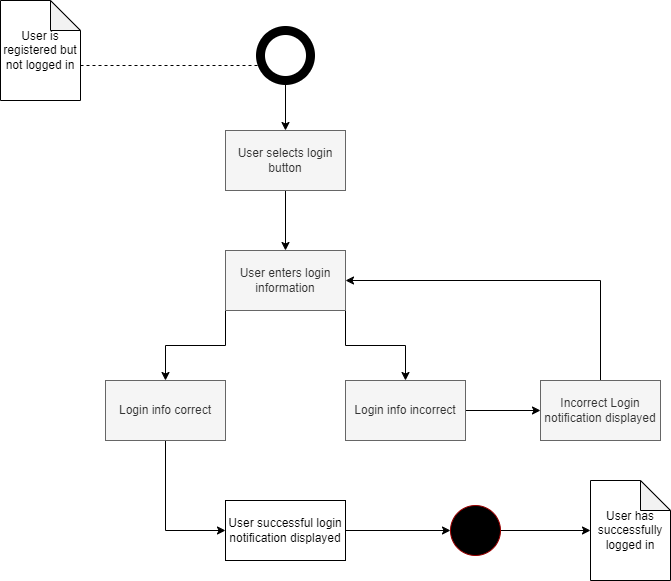

The diagram above was exported from draw.io. Its source (the exported page's mxGraphModel, read from the mxfile embedded in the PNG):
<mxGraphModel dx="1434" dy="739" grid="1" gridSize="10" guides="1" tooltips="1" connect="1" arrows="1" fold="1" page="1" pageScale="1" pageWidth="850" pageHeight="1100" math="0" shadow="0">
  <root>
    <mxCell id="0" />
    <mxCell id="1" parent="0" />
    <mxCell id="ngrAkvqJzm4_9DIf3RPK-3" style="edgeStyle=orthogonalEdgeStyle;rounded=0;orthogonalLoop=1;jettySize=auto;html=1;exitX=0;exitY=0;exitDx=80;exitDy=65;exitPerimeter=0;entryX=0;entryY=0.7;entryDx=0;entryDy=0;entryPerimeter=0;strokeColor=default;dashed=1;endArrow=none;endFill=0;" edge="1" parent="1" source="ngrAkvqJzm4_9DIf3RPK-1" target="ngrAkvqJzm4_9DIf3RPK-2">
      <mxGeometry relative="1" as="geometry" />
    </mxCell>
    <mxCell id="ngrAkvqJzm4_9DIf3RPK-1" value="User is registered but not logged in" style="shape=note;whiteSpace=wrap;html=1;backgroundOutline=1;darkOpacity=0.05;" vertex="1" parent="1">
      <mxGeometry x="10" y="20" width="80" height="100" as="geometry" />
    </mxCell>
    <mxCell id="ngrAkvqJzm4_9DIf3RPK-5" style="edgeStyle=orthogonalEdgeStyle;rounded=0;orthogonalLoop=1;jettySize=auto;html=1;exitX=0.5;exitY=1;exitDx=0;exitDy=0;entryX=0.5;entryY=0;entryDx=0;entryDy=0;" edge="1" parent="1" source="ngrAkvqJzm4_9DIf3RPK-2" target="ngrAkvqJzm4_9DIf3RPK-4">
      <mxGeometry relative="1" as="geometry" />
    </mxCell>
    <mxCell id="ngrAkvqJzm4_9DIf3RPK-2" value="" style="ellipse;whiteSpace=wrap;html=1;aspect=fixed;fillColor=#FFFFFF;strokeColor=#000000;strokeWidth=9;" vertex="1" parent="1">
      <mxGeometry x="270" y="50" width="50" height="50" as="geometry" />
    </mxCell>
    <mxCell id="ngrAkvqJzm4_9DIf3RPK-7" style="edgeStyle=orthogonalEdgeStyle;rounded=0;orthogonalLoop=1;jettySize=auto;html=1;exitX=0.5;exitY=1;exitDx=0;exitDy=0;entryX=0.5;entryY=0;entryDx=0;entryDy=0;" edge="1" parent="1" source="ngrAkvqJzm4_9DIf3RPK-4" target="ngrAkvqJzm4_9DIf3RPK-6">
      <mxGeometry relative="1" as="geometry" />
    </mxCell>
    <mxCell id="ngrAkvqJzm4_9DIf3RPK-4" value="User selects login button" style="rounded=0;whiteSpace=wrap;html=1;fillColor=#f5f5f5;fontColor=#333333;strokeColor=#666666;" vertex="1" parent="1">
      <mxGeometry x="235" y="150" width="120" height="60" as="geometry" />
    </mxCell>
    <mxCell id="ngrAkvqJzm4_9DIf3RPK-11" style="edgeStyle=orthogonalEdgeStyle;rounded=0;orthogonalLoop=1;jettySize=auto;html=1;exitX=0;exitY=1;exitDx=0;exitDy=0;" edge="1" parent="1" source="ngrAkvqJzm4_9DIf3RPK-6" target="ngrAkvqJzm4_9DIf3RPK-9">
      <mxGeometry relative="1" as="geometry" />
    </mxCell>
    <mxCell id="ngrAkvqJzm4_9DIf3RPK-12" style="edgeStyle=orthogonalEdgeStyle;rounded=0;orthogonalLoop=1;jettySize=auto;html=1;exitX=1;exitY=1;exitDx=0;exitDy=0;entryX=0.5;entryY=0;entryDx=0;entryDy=0;" edge="1" parent="1" source="ngrAkvqJzm4_9DIf3RPK-6" target="ngrAkvqJzm4_9DIf3RPK-10">
      <mxGeometry relative="1" as="geometry" />
    </mxCell>
    <mxCell id="ngrAkvqJzm4_9DIf3RPK-6" value="User enters login information" style="rounded=0;whiteSpace=wrap;html=1;fillColor=#f5f5f5;fontColor=#333333;strokeColor=#666666;" vertex="1" parent="1">
      <mxGeometry x="235" y="270" width="120" height="60" as="geometry" />
    </mxCell>
    <mxCell id="ngrAkvqJzm4_9DIf3RPK-17" style="edgeStyle=orthogonalEdgeStyle;rounded=0;orthogonalLoop=1;jettySize=auto;html=1;exitX=0.5;exitY=1;exitDx=0;exitDy=0;entryX=0;entryY=0.5;entryDx=0;entryDy=0;" edge="1" parent="1" source="ngrAkvqJzm4_9DIf3RPK-9" target="ngrAkvqJzm4_9DIf3RPK-16">
      <mxGeometry relative="1" as="geometry" />
    </mxCell>
    <mxCell id="ngrAkvqJzm4_9DIf3RPK-9" value="Login info correct" style="rounded=0;whiteSpace=wrap;html=1;fillColor=#f5f5f5;fontColor=#333333;strokeColor=#666666;" vertex="1" parent="1">
      <mxGeometry x="115" y="400" width="120" height="60" as="geometry" />
    </mxCell>
    <mxCell id="ngrAkvqJzm4_9DIf3RPK-14" style="edgeStyle=orthogonalEdgeStyle;rounded=0;orthogonalLoop=1;jettySize=auto;html=1;exitX=1;exitY=0.5;exitDx=0;exitDy=0;entryX=0;entryY=0.5;entryDx=0;entryDy=0;" edge="1" parent="1" source="ngrAkvqJzm4_9DIf3RPK-10" target="ngrAkvqJzm4_9DIf3RPK-13">
      <mxGeometry relative="1" as="geometry" />
    </mxCell>
    <mxCell id="ngrAkvqJzm4_9DIf3RPK-10" value="Login info incorrect" style="rounded=0;whiteSpace=wrap;html=1;fillColor=#f5f5f5;fontColor=#333333;strokeColor=#666666;" vertex="1" parent="1">
      <mxGeometry x="355" y="400" width="120" height="60" as="geometry" />
    </mxCell>
    <mxCell id="ngrAkvqJzm4_9DIf3RPK-15" style="edgeStyle=orthogonalEdgeStyle;rounded=0;orthogonalLoop=1;jettySize=auto;html=1;exitX=0.5;exitY=0;exitDx=0;exitDy=0;entryX=1;entryY=0.5;entryDx=0;entryDy=0;" edge="1" parent="1" source="ngrAkvqJzm4_9DIf3RPK-13" target="ngrAkvqJzm4_9DIf3RPK-6">
      <mxGeometry relative="1" as="geometry" />
    </mxCell>
    <mxCell id="ngrAkvqJzm4_9DIf3RPK-13" value="Incorrect Login notification displayed" style="rounded=0;whiteSpace=wrap;html=1;fillColor=#f5f5f5;fontColor=#333333;strokeColor=#666666;" vertex="1" parent="1">
      <mxGeometry x="550" y="400" width="120" height="60" as="geometry" />
    </mxCell>
    <mxCell id="ngrAkvqJzm4_9DIf3RPK-20" style="edgeStyle=orthogonalEdgeStyle;rounded=0;orthogonalLoop=1;jettySize=auto;html=1;exitX=1;exitY=0.5;exitDx=0;exitDy=0;entryX=0;entryY=0.5;entryDx=0;entryDy=0;" edge="1" parent="1" source="ngrAkvqJzm4_9DIf3RPK-16" target="ngrAkvqJzm4_9DIf3RPK-19">
      <mxGeometry relative="1" as="geometry" />
    </mxCell>
    <mxCell id="ngrAkvqJzm4_9DIf3RPK-16" value="User successful login notification displayed" style="rounded=0;whiteSpace=wrap;html=1;" vertex="1" parent="1">
      <mxGeometry x="235" y="520" width="120" height="60" as="geometry" />
    </mxCell>
    <mxCell id="ngrAkvqJzm4_9DIf3RPK-22" style="edgeStyle=orthogonalEdgeStyle;rounded=0;orthogonalLoop=1;jettySize=auto;html=1;exitX=1;exitY=0.5;exitDx=0;exitDy=0;entryX=0;entryY=0.5;entryDx=0;entryDy=0;entryPerimeter=0;endArrow=classic;endFill=1;" edge="1" parent="1" source="ngrAkvqJzm4_9DIf3RPK-19" target="ngrAkvqJzm4_9DIf3RPK-21">
      <mxGeometry relative="1" as="geometry" />
    </mxCell>
    <mxCell id="ngrAkvqJzm4_9DIf3RPK-19" value="" style="ellipse;whiteSpace=wrap;html=1;aspect=fixed;fillColor=#000000;strokeColor=#990000;strokeWidth=1;" vertex="1" parent="1">
      <mxGeometry x="460" y="525" width="50" height="50" as="geometry" />
    </mxCell>
    <mxCell id="ngrAkvqJzm4_9DIf3RPK-21" value="User has successfully logged in" style="shape=note;whiteSpace=wrap;html=1;backgroundOutline=1;darkOpacity=0.05;" vertex="1" parent="1">
      <mxGeometry x="600" y="500" width="80" height="100" as="geometry" />
    </mxCell>
  </root>
</mxGraphModel>